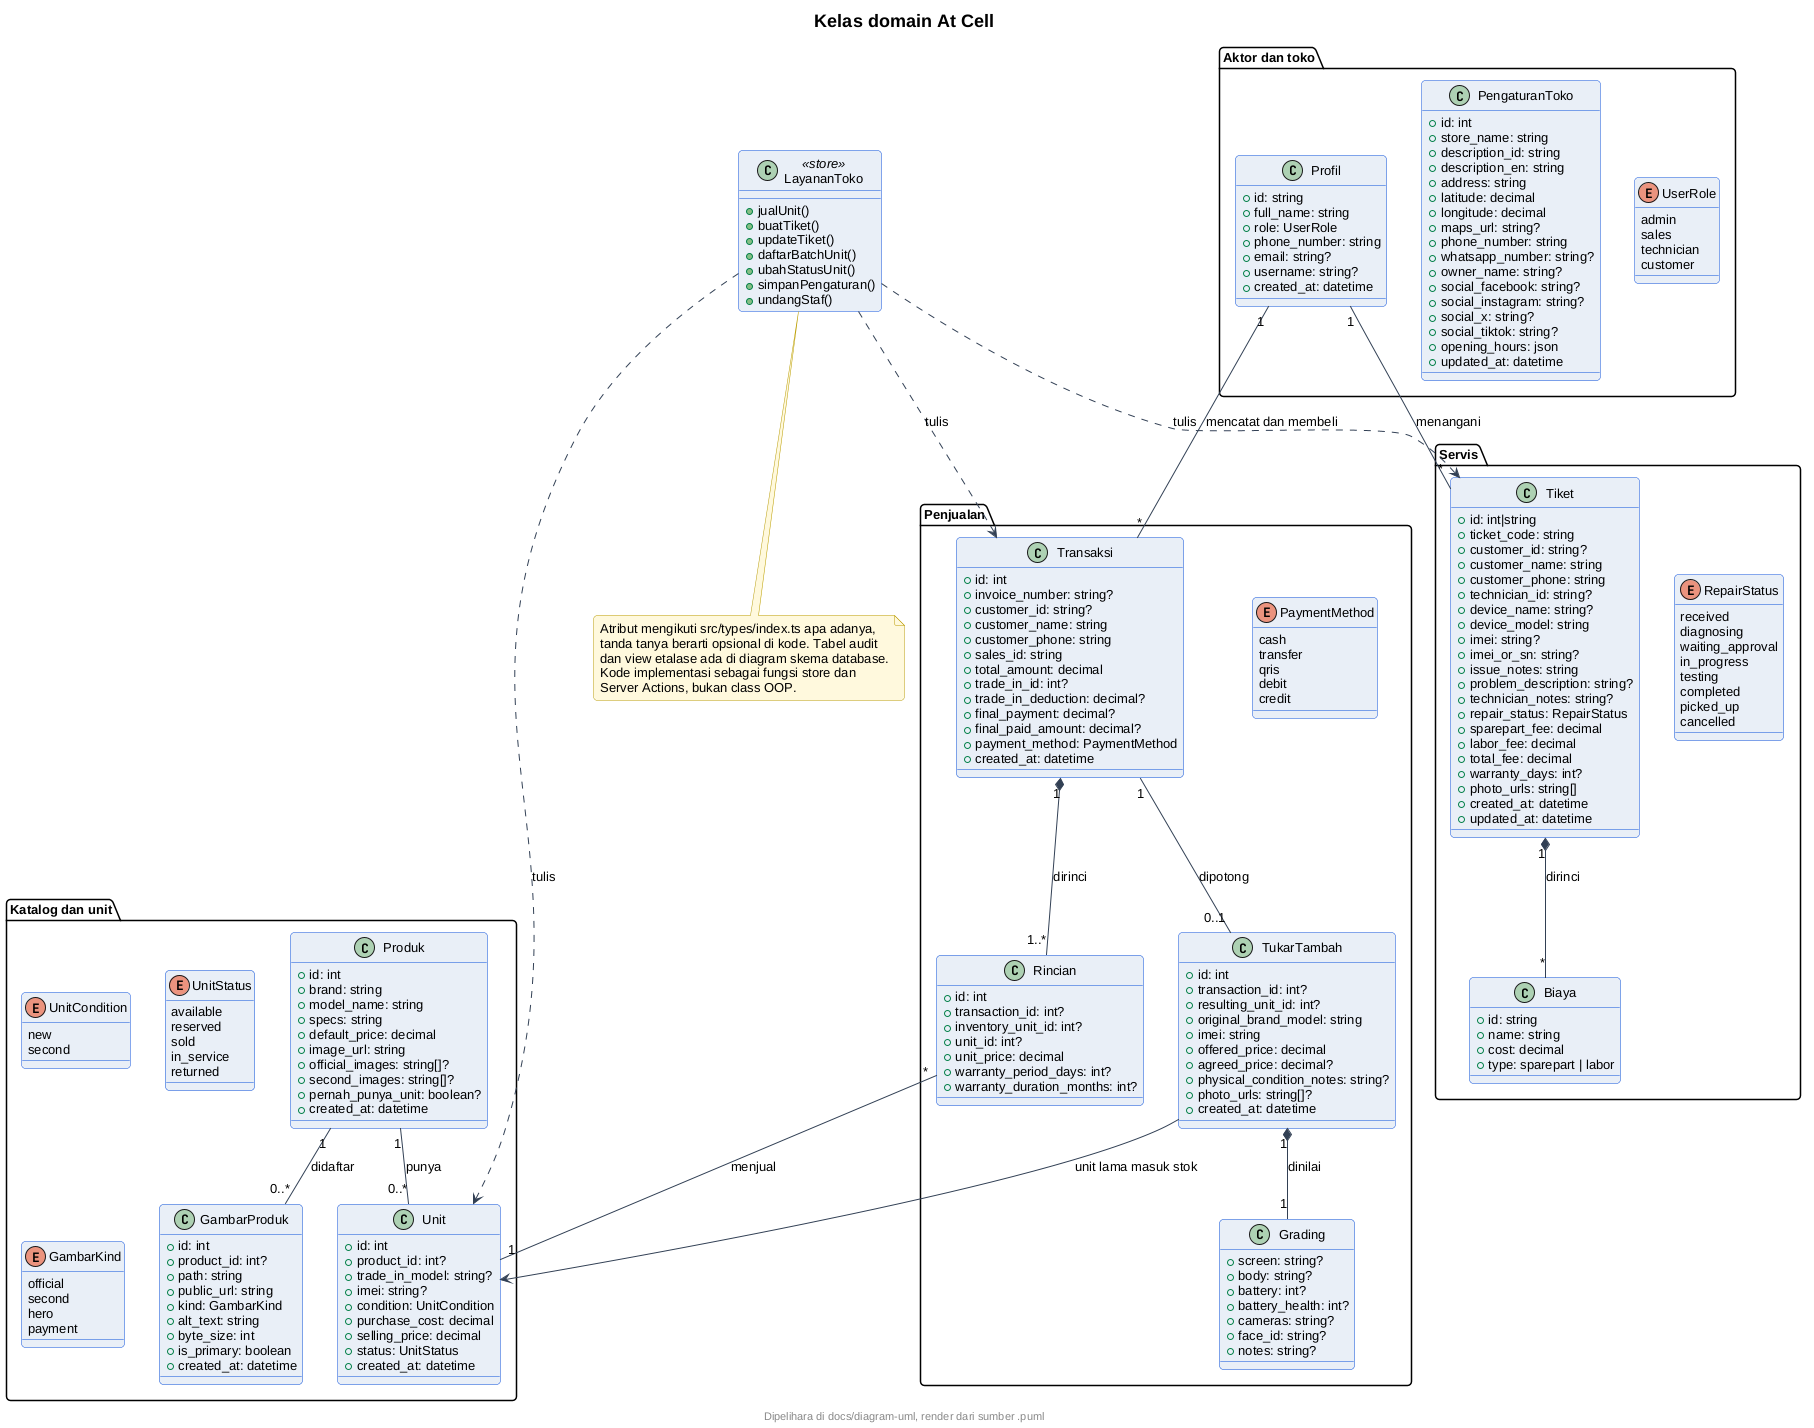

The diagram above was rendered by PlantUML. Its source (embedded in the PNG):
@startuml
' --- gaya At Cell (inline, mandiri utk server publik) ---
skinparam backgroundColor #FFFFFF
skinparam shadowing false
skinparam roundcorner 8
skinparam defaultFontName sans-serif
skinparam defaultFontSize 13
skinparam titleFontSize 18
skinparam titleFontStyle bold
skinparam headerFontSize 11
skinparam footerFontSize 11
skinparam noteBackgroundColor #FFF8DC
skinparam noteBorderColor #B89B00
skinparam actorBackgroundColor #E8EEF7
skinparam actorBorderColor #0B4ED8
skinparam participantBackgroundColor #E8EEF7
skinparam participantBorderColor #0B4ED8
skinparam usecaseBackgroundColor #E8EEF7
skinparam usecaseBorderColor #0B4ED8
skinparam classBackgroundColor #E8EEF7
skinparam classBorderColor #0B4ED8
skinparam objectBackgroundColor #EEF3FA
skinparam objectBorderColor #0B4ED8
skinparam activityBackgroundColor #E8EEF7
skinparam activityBorderColor #0B4ED8
skinparam activityDiamondBackgroundColor #FFFFFF
skinparam activityDiamondBorderColor #0B4ED8
skinparam stateBackgroundColor #E8EEF7
skinparam stateBorderColor #0B4ED8
skinparam stateStartColor #0B4ED8
skinparam stateEndColor #0B4ED8
skinparam componentBackgroundColor #E8EEF7
skinparam componentBorderColor #0B4ED8
skinparam cloudBackgroundColor #F2F5FA
skinparam cloudBorderColor #5B6B82
skinparam databaseBackgroundColor #E8EEF7
skinparam databaseBorderColor #0B4ED8
skinparam entityBackgroundColor #E8EEF7
skinparam entityBorderColor #0B4ED8
skinparam sequenceArrowColor #334155
skinparam sequenceLifeLineBorderColor #0B4ED8
skinparam sequenceParticipantBorderColor #0B4ED8
footer Dipelihara di docs/diagram-uml, render dari sumber .puml
title Kelas domain At Cell
package "Aktor dan toko" {
  class Profil {
    +id: string
    +full_name: string
    +role: UserRole
    +phone_number: string
    +email: string?
    +username: string?
    +created_at: datetime
  }
  class PengaturanToko {
    +id: int
    +store_name: string
    +description_id: string
    +description_en: string
    +address: string
    +latitude: decimal
    +longitude: decimal
    +maps_url: string?
    +phone_number: string
    +whatsapp_number: string?
    +owner_name: string?
    +social_facebook: string?
    +social_instagram: string?
    +social_x: string?
    +social_tiktok: string?
    +opening_hours: json
    +updated_at: datetime
  }
  enum UserRole {
    admin
    sales
    technician
    customer
  }
}
package "Katalog dan unit" {
  class Produk {
    +id: int
    +brand: string
    +model_name: string
    +specs: string
    +default_price: decimal
    +image_url: string
    +official_images: string[]?
    +second_images: string[]?
    +pernah_punya_unit: boolean?
    +created_at: datetime
  }
  class Unit {
    +id: int
    +product_id: int?
    +trade_in_model: string?
    +imei: string?
    +condition: UnitCondition
    +purchase_cost: decimal
    +selling_price: decimal
    +status: UnitStatus
    +created_at: datetime
  }
  class GambarProduk {
    +id: int
    +product_id: int?
    +path: string
    +public_url: string
    +kind: GambarKind
    +alt_text: string
    +byte_size: int
    +is_primary: boolean
    +created_at: datetime
  }
  enum UnitCondition {
    new
    second
  }
  enum UnitStatus {
    available
    reserved
    sold
    in_service
    returned
  }
  enum GambarKind {
    official
    second
    hero
    payment
  }
}
package "Penjualan" {
  class Transaksi {
    +id: int
    +invoice_number: string?
    +customer_id: string?
    +customer_name: string
    +customer_phone: string
    +sales_id: string
    +total_amount: decimal
    +trade_in_id: int?
    +trade_in_deduction: decimal?
    +final_payment: decimal?
    +final_paid_amount: decimal?
    +payment_method: PaymentMethod
    +created_at: datetime
  }
  class Rincian {
    +id: int
    +transaction_id: int?
    +inventory_unit_id: int?
    +unit_id: int?
    +unit_price: decimal
    +warranty_period_days: int?
    +warranty_duration_months: int?
  }
  class TukarTambah {
    +id: int
    +transaction_id: int?
    +resulting_unit_id: int?
    +original_brand_model: string
    +imei: string
    +offered_price: decimal
    +agreed_price: decimal?
    +physical_condition_notes: string?
    +photo_urls: string[]?
    +created_at: datetime
  }
  class Grading {
    +screen: string?
    +body: string?
    +battery: int?
    +battery_health: int?
    +cameras: string?
    +face_id: string?
    +notes: string?
  }
  enum PaymentMethod {
    cash
    transfer
    qris
    debit
    credit
  }
}
package "Servis" {
  class Tiket {
    +id: int|string
    +ticket_code: string
    +customer_id: string?
    +customer_name: string
    +customer_phone: string
    +technician_id: string?
    +device_name: string?
    +device_model: string
    +imei: string?
    +imei_or_sn: string?
    +issue_notes: string
    +problem_description: string?
    +technician_notes: string?
    +repair_status: RepairStatus
    +sparepart_fee: decimal
    +labor_fee: decimal
    +total_fee: decimal
    +warranty_days: int?
    +photo_urls: string[]
    +created_at: datetime
    +updated_at: datetime
  }
  class Biaya {
    +id: string
    +name: string
    +cost: decimal
    +type: sparepart | labor
  }
  enum RepairStatus {
    received
    diagnosing
    waiting_approval
    in_progress
    testing
    completed
    picked_up
    cancelled
  }
}
class LayananToko <<store>> {
  +jualUnit()
  +buatTiket()
  +updateTiket()
  +daftarBatchUnit()
  +ubahStatusUnit()
  +simpanPengaturan()
  +undangStaf()
}
Produk "1" -- "0..*" Unit : punya
Produk "1" -- "0..*" GambarProduk : didaftar
Transaksi "1" *-- "1..*" Rincian : dirinci
Rincian "*" -- "1" Unit : menjual
Transaksi "1" -- "0..1" TukarTambah : dipotong
TukarTambah "1" *-- "1" Grading : dinilai
TukarTambah --> Unit : unit lama masuk stok
Tiket "1" *-- "*" Biaya : dirinci
Profil "1" -- "*" Transaksi : mencatat dan membeli
Profil "1" -- "*" Tiket : menangani
LayananToko ..> Transaksi : tulis
LayananToko ..> Tiket : tulis
LayananToko ..> Unit : tulis
note bottom of LayananToko
  Atribut mengikuti src/types/index.ts apa adanya,
  tanda tanya berarti opsional di kode. Tabel audit
  dan view etalase ada di diagram skema database.
  Kode implementasi sebagai fungsi store dan
  Server Actions, bukan class OOP.
end note
@enduml